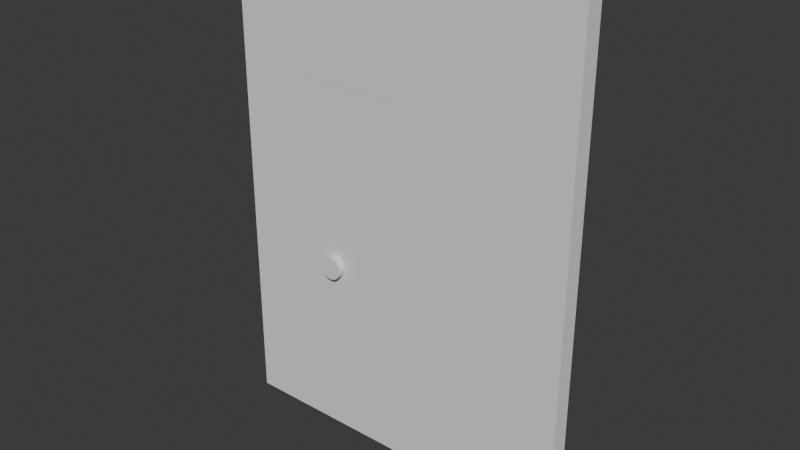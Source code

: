 # Source: Doorframe.blend  (saved by Blender 4.2.66; exported with 4.5.12 LTS)
import bpy
from mathutils import Matrix  # noqa: F401  (used for matrix-valued properties, if any)

bpy.ops.wm.read_factory_settings(use_empty=True)
scene = bpy.context.scene
scene.name = 'Scene'

# ---- collections
col_collection = bpy.data.collections.new('Collection'); scene.collection.children.link(col_collection)

# ---- world
world_world = bpy.data.worlds.new('World'); scene.world = world_world
world_world.use_nodes = True; world_world.node_tree.nodes.clear()
_N = world_world.node_tree.nodes; _L = world_world.node_tree.links
n0 = _N.new('ShaderNodeOutputWorld'); n0.name = 'World Output'; n0.location = (300, 300)
n1 = _N.new('ShaderNodeBackground'); n1.name = 'Background'; n1.location = (10, 300)
n1.inputs[0].default_value = (0.05088, 0.05088, 0.05088, 1.0)
_L.new(n1.outputs[0], n0.inputs[0])
n0.is_active_output = True
world_world.color = (0.05088, 0.05088, 0.05088)
world_world.sun_shadow_jitter_overblur = 0.0

# ---- meshes
me_cylinder_008 = bpy.data.meshes.new('Cylinder.008')
me_cylinder_008.from_pydata([(-1.0, 0.05, 0.0), (-1.0, -0.05, 0.0), (-1.0, 0.05, 2.75), (-1.0, -0.05, 2.75), (-0.5762, 0.05, 2.75), (-0.5762, -0.05, 2.75), (-0.5762, 0.05, 0.0), (-0.5762, -0.05, 0.0), (-1.0, 0.05, 2.037), (-1.0, -0.05, 2.037), (-0.5762, -0.05, 2.037), (-0.5762, 0.05, 2.037), (0.0, 0.05, 2.75), (0.0, -0.05, 2.75), (0.0, 0.05, 2.037), (0.0, -0.05, 2.037), (1.0, 0.05, 0.0), (1.0, -0.05, 0.0), (1.0, 0.05, 2.75), (1.0, -0.05, 2.75), (0.5762, 0.05, 2.75), (0.5762, -0.05, 2.75), (0.5762, 0.05, 0.0), (0.5762, -0.05, 0.0), (1.0, 0.05, 2.037), (1.0, -0.05, 2.037), (0.5762, -0.05, 2.037), (0.5762, 0.05, 2.037)], [], [(8, 9, 3, 2), (6, 7, 1, 0), (10, 9, 1, 7), (14, 15, 10, 11), (8, 11, 6, 0), (14, 27, 26, 15), (2, 3, 5, 4), (2, 4, 11, 8), (13, 5, 10, 15), (5, 3, 9, 10), (0, 1, 9, 8), (4, 12, 14, 11), (4, 5, 13, 12), (24, 18, 19, 25), (22, 16, 17, 23), (26, 23, 17, 25), (7, 6, 11, 10), (24, 16, 22, 27), (23, 26, 27, 22), (18, 20, 21, 19), (18, 24, 27, 20), (13, 15, 26, 21), (21, 26, 25, 19), (16, 24, 25, 17), (20, 27, 14, 12), (20, 12, 13, 21)])
_uv = me_cylinder_008.uv_layers.new(name='UVMap')
_uv.uv.foreach_set('vector', [0.375, 0.125, 0.625, 0.125, 0.625, 0.25, 0.375, 0.25, 0.375, 0.9167, 0.625, 0.9167, 0.625, 1.0, 0.375, 1.0, 0.7917, 0.625, 0.875, 0.625, 0.875, 0.75, 0.7917, 0.75, 0.25, 0.625, 0.75, 0.625, 0.7917, 0.625, 0.2083, 0.625, 0.125, 0.625, 0.2083, 0.625, 0.2083, 0.75, 0.125, 0.75, 0.25, 0.625, 0.2083, 0.625, 0.7917, 0.625, 0.75, 0.625, 0.375, 0.25, 0.625, 0.25, 0.625, 0.3333, 0.375, 0.3333, 0.125, 0.5, 0.2083, 0.5, 0.2083, 0.625, 0.125, 0.625, 0.75, 0.5, 0.7917, 0.5, 0.7917, 0.625, 0.75, 0.625, 0.7917, 0.5, 0.875, 0.5, 0.875, 0.625, 0.7917, 0.625, 0.375, 0.0, 0.625, 0.0, 0.625, 0.125, 0.375, 0.125, 0.2083, 0.5, 0.25, 0.5, 0.25, 0.625, 0.2083, 0.625, 0.375, 0.3333, 0.625, 0.3333, 0.625, 0.375, 0.375, 0.375, 0.375, 0.125, 0.375, 0.25, 0.625, 0.25, 0.625, 0.125, 0.375, 0.9167, 0.375, 1.0, 0.625, 1.0, 0.625, 0.9167, 0.7917, 0.625, 0.7917, 0.75, 0.875, 0.75, 0.875, 0.625, 0.625, 0.9167, 0.375, 0.9167, 0.2083, 0.625, 0.7917, 0.625, 0.125, 0.625, 0.125, 0.75, 0.2083, 0.75, 0.2083, 0.625, 0.625, 0.9167, 0.7917, 0.625, 0.2083, 0.625, 0.375, 0.9167, 0.375, 0.25, 0.375, 0.3333, 0.625, 0.3333, 0.625, 0.25, 0.125, 0.5, 0.125, 0.625, 0.2083, 0.625, 0.2083, 0.5, 0.75, 0.5, 0.75, 0.625, 0.7917, 0.625, 0.7917, 0.5, 0.7917, 0.5, 0.7917, 0.625, 0.875, 0.625, 0.875, 0.5, 0.375, 0.0, 0.375, 0.125, 0.625, 0.125, 0.625, 0.0, 0.2083, 0.5, 0.2083, 0.625, 0.25, 0.625, 0.25, 0.5, 0.375, 0.3333, 0.375, 0.375, 0.625, 0.375, 0.625, 0.3333])
me_cylinder_008.update()
me_cylinder_001 = bpy.data.meshes.new('Cylinder.001')
me_cylinder_001.from_pydata([(-1.152, 0.05, -1.019), (-1.152, -0.05, -1.019), (-1.152, -0.05, 1.019), (-1.152, 0.05, 1.019), (-1.192e-07, 0.05, -1.019), (5.96e-08, -0.05, -1.019), (0.0, -0.05, 1.019), (0.0, 0.05, 1.019), (-0.9801, 0.08965, 0.06697), (-0.9801, -0.08965, 0.06697), (-0.9674, 0.08965, 0.06571), (-0.9674, -0.08965, 0.06571), (-0.9551, 0.08965, 0.06198), (-0.9551, -0.08965, 0.06198), (-0.9437, 0.08965, 0.05593), (-0.9437, -0.08965, 0.05593), (-0.9338, 0.08965, 0.04778), (-0.9338, -0.08965, 0.04778), (-0.9257, 0.08965, 0.03785), (-0.9257, -0.08965, 0.03785), (-0.9196, 0.08965, 0.02653), (-0.9196, -0.08965, 0.02653), (-0.9159, 0.08965, 0.01424), (-0.9159, -0.08965, 0.01424), (-0.9146, 0.08965, 0.001457), (-0.9146, -0.08965, 0.001457), (-0.9159, 0.08965, -0.01132), (-0.9159, -0.08965, -0.01132), (-0.9196, 0.08965, -0.02361), (-0.9196, -0.08965, -0.02361), (-0.9257, 0.08965, -0.03494), (-0.9257, -0.08965, -0.03494), (-0.9338, 0.08965, -0.04487), (-0.9338, -0.08965, -0.04487), (-0.9437, 0.08965, -0.05301), (-0.9437, -0.08965, -0.05301), (-0.9551, 0.08965, -0.05907), (-0.9551, -0.08965, -0.05907), (-0.9674, 0.08965, -0.0628), (-0.9674, -0.08965, -0.0628), (-0.9801, 0.08965, -0.06406), (-0.9801, -0.08965, -0.06406), (-0.9929, 0.08965, -0.0628), (-0.9929, -0.08965, -0.0628), (-1.005, 0.08965, -0.05907), (-1.005, -0.08965, -0.05907), (-1.017, 0.08965, -0.05301), (-1.017, -0.08965, -0.05301), (-1.026, 0.08965, -0.04487), (-1.026, -0.08965, -0.04487), (-1.035, 0.08965, -0.03494), (-1.035, -0.08965, -0.03494), (-1.041, 0.08965, -0.02361), (-1.041, -0.08965, -0.02361), (-1.044, 0.08965, -0.01132), (-1.044, -0.08965, -0.01132), (-1.046, 0.08965, 0.001457), (-1.046, -0.08965, 0.001457), (-1.044, 0.08965, 0.01424), (-1.044, -0.08965, 0.01424), (-1.041, 0.08965, 0.02653), (-1.041, -0.08965, 0.02653), (-1.035, 0.08965, 0.03785), (-1.035, -0.08965, 0.03785), (-1.026, 0.08965, 0.04778), (-1.026, -0.08965, 0.04778), (-1.017, 0.08965, 0.05593), (-1.017, -0.08965, 0.05593), (-1.005, 0.08965, 0.06198), (-1.005, -0.08965, 0.06198), (-0.9929, 0.08965, 0.06571), (-0.9929, -0.08965, 0.06571)], [], [(0, 3, 7, 4), (1, 5, 6, 2), (1, 2, 3, 0), (5, 4, 7, 6), (3, 2, 6, 7), (0, 4, 5, 1), (8, 9, 11, 10), (10, 11, 13, 12), (12, 13, 15, 14), (14, 15, 17, 16), (16, 17, 19, 18), (18, 19, 21, 20), (20, 21, 23, 22), (22, 23, 25, 24), (24, 25, 27, 26), (26, 27, 29, 28), (28, 29, 31, 30), (30, 31, 33, 32), (32, 33, 35, 34), (34, 35, 37, 36), (36, 37, 39, 38), (38, 39, 41, 40), (40, 41, 43, 42), (42, 43, 45, 44), (44, 45, 47, 46), (46, 47, 49, 48), (48, 49, 51, 50), (50, 51, 53, 52), (52, 53, 55, 54), (54, 55, 57, 56), (56, 57, 59, 58), (58, 59, 61, 60), (60, 61, 63, 62), (62, 63, 65, 64), (64, 65, 67, 66), (66, 67, 69, 68), (11, 9, 71, 69, 67, 65, 63, 61, 59, 57, 55, 53, 51, 49, 47, 45, 43, 41, 39, 37, 35, 33, 31, 29, 27, 25, 23, 21, 19, 17, 15, 13), (68, 69, 71, 70), (70, 71, 9, 8), (8, 10, 12, 14, 16, 18, 20, 22, 24, 26, 28, 30, 32, 34, 36, 38, 40, 42, 44, 46, 48, 50, 52, 54, 56, 58, 60, 62, 64, 66, 68, 70)])
_uv = me_cylinder_001.uv_layers.new(name='UVMap')
_uv.uv.foreach_set('vector', [0.375, 0.9167, 0.2083, 0.625, 0.2083, 0.625, 0.375, 0.9167, 0.625, 0.9167, 0.625, 0.9167, 0.7917, 0.625, 0.7917, 0.625, 0.625, 0.9167, 0.7917, 0.625, 0.2083, 0.625, 0.375, 0.9167, 0.625, 0.9167, 0.375, 0.9167, 0.2083, 0.625, 0.7917, 0.625, 0.2083, 0.625, 0.7917, 0.625, 0.7917, 0.625, 0.2083, 0.625, 0.375, 0.9167, 0.375, 0.9167, 0.625, 0.9167, 0.625, 0.9167, 1.0, 0.5, 1.0, 1.0, 0.9688, 1.0, 0.9688, 0.5, 0.9688, 0.5, 0.9688, 1.0, 0.9375, 1.0, 0.9375, 0.5, 0.9375, 0.5, 0.9375, 1.0, 0.9062, 1.0, 0.9062, 0.5, 0.9062, 0.5, 0.9062, 1.0, 0.875, 1.0, 0.875, 0.5, 0.875, 0.5, 0.875, 1.0, 0.8438, 1.0, 0.8438, 0.5, 0.8438, 0.5, 0.8438, 1.0, 0.8125, 1.0, 0.8125, 0.5, 0.8125, 0.5, 0.8125, 1.0, 0.7812, 1.0, 0.7812, 0.5, 0.7812, 0.5, 0.7812, 1.0, 0.75, 1.0, 0.75, 0.5, 0.75, 0.5, 0.75, 1.0, 0.7188, 1.0, 0.7188, 0.5, 0.7188, 0.5, 0.7188, 1.0, 0.6875, 1.0, 0.6875, 0.5, 0.6875, 0.5, 0.6875, 1.0, 0.6562, 1.0, 0.6562, 0.5, 0.6562, 0.5, 0.6562, 1.0, 0.625, 1.0, 0.625, 0.5, 0.625, 0.5, 0.625, 1.0, 0.5938, 1.0, 0.5938, 0.5, 0.5938, 0.5, 0.5938, 1.0, 0.5625, 1.0, 0.5625, 0.5, 0.5625, 0.5, 0.5625, 1.0, 0.5312, 1.0, 0.5312, 0.5, 0.5312, 0.5, 0.5312, 1.0, 0.5, 1.0, 0.5, 0.5, 0.5, 0.5, 0.5, 1.0, 0.4688, 1.0, 0.4688, 0.5, 0.4688, 0.5, 0.4688, 1.0, 0.4375, 1.0, 0.4375, 0.5, 0.4375, 0.5, 0.4375, 1.0, 0.4062, 1.0, 0.4062, 0.5, 0.4062, 0.5, 0.4062, 1.0, 0.375, 1.0, 0.375, 0.5, 0.375, 0.5, 0.375, 1.0, 0.3438, 1.0, 0.3438, 0.5, 0.3438, 0.5, 0.3438, 1.0, 0.3125, 1.0, 0.3125, 0.5, 0.3125, 0.5, 0.3125, 1.0, 0.2812, 1.0, 0.2812, 0.5, 0.2812, 0.5, 0.2812, 1.0, 0.25, 1.0, 0.25, 0.5, 0.25, 0.5, 0.25, 1.0, 0.2188, 1.0, 0.2188, 0.5, 0.2188, 0.5, 0.2188, 1.0, 0.1875, 1.0, 0.1875, 0.5, 0.1875, 0.5, 0.1875, 1.0, 0.1562, 1.0, 0.1562, 0.5, 0.1562, 0.5, 0.1562, 1.0, 0.125, 1.0, 0.125, 0.5, 0.125, 0.5, 0.125, 1.0, 0.09375, 1.0, 0.09375, 0.5, 0.09375, 0.5, 0.09375, 1.0, 0.0625, 1.0, 0.0625, 0.5, 0.2968, 0.4854, 0.25, 0.49, 0.2032, 0.4854, 0.1582, 0.4717, 0.1167, 0.4496, 0.08029, 0.4197, 0.05045, 0.3833, 0.02827, 0.3418, 0.01461, 0.2968, 0.01, 0.25, 0.01461, 0.2032, 0.02827, 0.1582, 0.05045, 0.1167, 0.08029, 0.08029, 0.1167, 0.05045, 0.1582, 0.02827, 0.2032, 0.01461, 0.25, 0.01, 0.2968, 0.01461, 0.3418, 0.02827, 0.3833, 0.05045, 0.4197, 0.08029, 0.4496, 0.1167, 0.4717, 0.1582, 0.4854, 0.2032, 0.49, 0.25, 0.4854, 0.2968, 0.4717, 0.3418, 0.4496, 0.3833, 0.4197, 0.4197, 0.3833, 0.4496, 0.3418, 0.4717, 0.0625, 0.5, 0.0625, 1.0, 0.03125, 1.0, 0.03125, 0.5, 0.03125, 0.5, 0.03125, 1.0, 0.0, 1.0, 0.0, 0.5, 0.75, 0.49, 0.7968, 0.4854, 0.8418, 0.4717, 0.8833, 0.4496, 0.9197, 0.4197, 0.9496, 0.3833, 0.9717, 0.3418, 0.9854, 0.2968, 0.99, 0.25, 0.9854, 0.2032, 0.9717, 0.1582, 0.9496, 0.1167, 0.9197, 0.08029, 0.8833, 0.05045, 0.8418, 0.02827, 0.7968, 0.01461, 0.75, 0.01, 0.7032, 0.01461, 0.6582, 0.02827, 0.6167, 0.05045, 0.5803, 0.08029, 0.5504, 0.1167, 0.5283, 0.1582, 0.5146, 0.2032, 0.51, 0.25, 0.5146, 0.2968, 0.5283, 0.3418, 0.5504, 0.3833, 0.5803, 0.4197, 0.6167, 0.4496, 0.6582, 0.4717, 0.7032, 0.4854])
me_cylinder_001.update()

# ---- objects
ob_doorframe = bpy.data.objects.new('Doorframe', me_cylinder_008)
ob_door = bpy.data.objects.new('Door', me_cylinder_001)

# ---- transforms, parenting, visibility, modifiers, constraints
ob_doorframe.location = (0.0, 0.0, 0.0)
ob_door.parent = ob_doorframe
ob_door.location = (0.5762, 1.192e-07, 1.019)

# ---- collection membership
col_collection.objects.link(ob_doorframe)
col_collection.objects.link(ob_door)

# ---- scene / render settings (as saved in the file)
scene.frame_start = 1; scene.frame_end = 250; scene.frame_set(12)
scene.render.engine = 'BLENDER_EEVEE_NEXT'
bpy.context.view_layer.update()

# ---- added for rendering (the .blend has no active camera and no usable light): camera, sun
cam_auto = bpy.data.cameras.new('AutoCamera')
cam_auto.lens = 50.0
cam_auto.sensor_width = 36.0
cam_auto.clip_end = 1000.0
ob_auto_camera = bpy.data.objects.new('AutoCamera', cam_auto)
scene.collection.objects.link(ob_auto_camera)
ob_auto_camera.location = (3.15047, -3.78057, 3.89538)
ob_auto_camera.rotation_euler = (1.09748, -7.21219e-08, 0.694738)
scene.camera = ob_auto_camera
light_auto_sun = bpy.data.lights.new('AutoSun', 'SUN')
light_auto_sun.energy = 3.0
light_auto_sun.angle = 0.0523599
ob_auto_sun = bpy.data.objects.new('AutoSun', light_auto_sun)
scene.collection.objects.link(ob_auto_sun)
ob_auto_sun.rotation_euler = (0.872665, 0.174533, 0.523599)
bpy.context.view_layer.update()
